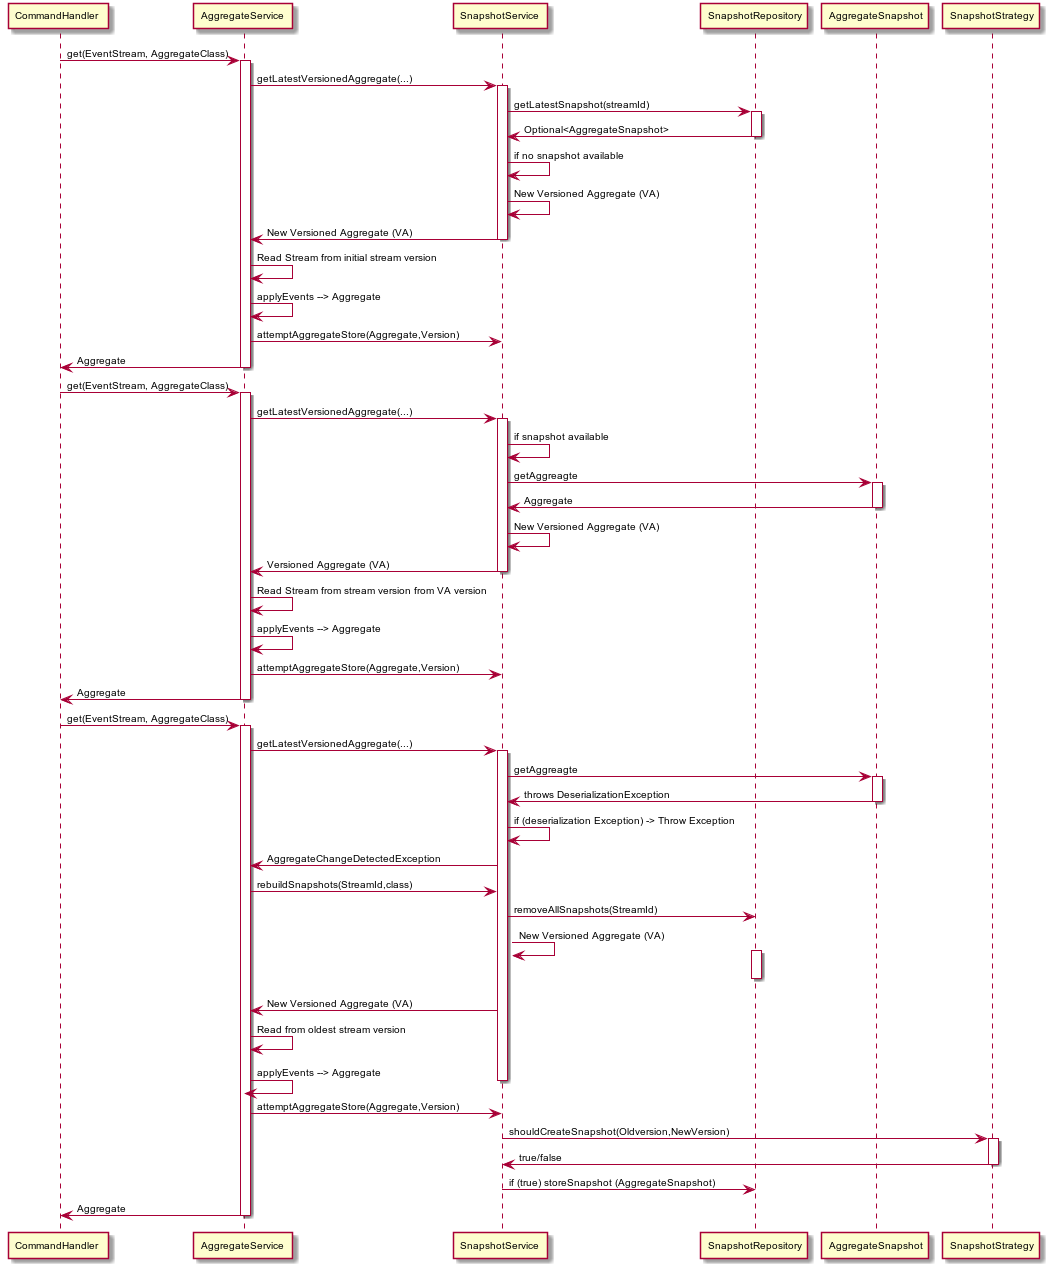

The diagram above was rendered by PlantUML. Its source (embedded in the PNG):
@startuml
skinparam backgroundColor white
skinparam defaultFontName Arial
skinparam defaultFontsize 10

participant "CommandHandler" as CommandHandler
participant "AggregateService" as AggregateService
participant "SnapshotService" as SnapshotService
participant "SnapshotRepository" as SnapshotRepository
participant "AggregateSnapshot" as AggregateSnapshot
participant "SnapshotStrategy" as SnapshotStrategy

CommandHandler -> AggregateService: get(EventStream, AggregateClass)
activate AggregateService
AggregateService -> SnapshotService: getLatestVersionedAggregate(...)
activate SnapshotService
SnapshotService -> SnapshotRepository: getLatestSnapshot(streamId)
activate SnapshotRepository
SnapshotService <-  SnapshotRepository: Optional<AggregateSnapshot>
deactivate SnapshotRepository
SnapshotService <-  SnapshotService: if no snapshot available
SnapshotService <-  SnapshotService:  New Versioned Aggregate (VA)
AggregateService <-  SnapshotService:  New Versioned Aggregate (VA)
deactivate SnapshotService
AggregateService <-  AggregateService: Read Stream from initial stream version
AggregateService <-  AggregateService: applyEvents --> Aggregate
AggregateService -> SnapshotService: attemptAggregateStore(Aggregate,Version)
CommandHandler <-  AggregateService: Aggregate
deactivate AggregateService

CommandHandler -> AggregateService: get(EventStream, AggregateClass)
activate AggregateService
AggregateService -> SnapshotService: getLatestVersionedAggregate(...)

activate SnapshotService
SnapshotService <-  SnapshotService: if snapshot available
SnapshotService ->  AggregateSnapshot: getAggreagte
activate AggregateSnapshot
SnapshotService <-  AggregateSnapshot: Aggregate
deactivate AggregateSnapshot
SnapshotService <-  SnapshotService:  New Versioned Aggregate (VA)
AggregateService <-  SnapshotService: Versioned Aggregate (VA)
deactivate SnapshotService
AggregateService <-  AggregateService: Read Stream from stream version from VA version
AggregateService <-  AggregateService: applyEvents --> Aggregate
AggregateService -> SnapshotService: attemptAggregateStore(Aggregate,Version)
CommandHandler <-  AggregateService: Aggregate
deactivate AggregateService

CommandHandler -> AggregateService: get(EventStream, AggregateClass)
activate AggregateService
AggregateService -> SnapshotService: getLatestVersionedAggregate(...)
activate SnapshotService
SnapshotService ->  AggregateSnapshot: getAggreagte
activate AggregateSnapshot
SnapshotService <-  AggregateSnapshot: throws DeserializationException
deactivate AggregateSnapshot
SnapshotService <-  SnapshotService: if (deserialization Exception) -> Throw Exception
AggregateService <-  SnapshotService: AggregateChangeDetectedException
AggregateService -> SnapshotService: rebuildSnapshots(StreamId,class)
SnapshotService -> SnapshotRepository: removeAllSnapshots(StreamId)
SnapshotService <-  SnapshotService:  New Versioned Aggregate (VA)
activate SnapshotRepository
deactivate SnapshotRepository

AggregateService <- SnapshotService: New Versioned Aggregate (VA)
AggregateService <-  AggregateService: Read from oldest stream version
AggregateService <-  AggregateService: applyEvents --> Aggregate
deactivate SnapshotService

AggregateService -> SnapshotService: attemptAggregateStore(Aggregate,Version)
SnapshotService -> SnapshotStrategy: shouldCreateSnapshot(Oldversion,NewVersion)
activate SnapshotStrategy
SnapshotService <- SnapshotStrategy: true/false
deactivate SnapshotStrategy
SnapshotService ->  SnapshotRepository: if (true) storeSnapshot (AggregateSnapshot)
CommandHandler <-  AggregateService: Aggregate
deactivate AggregateService
@enduml